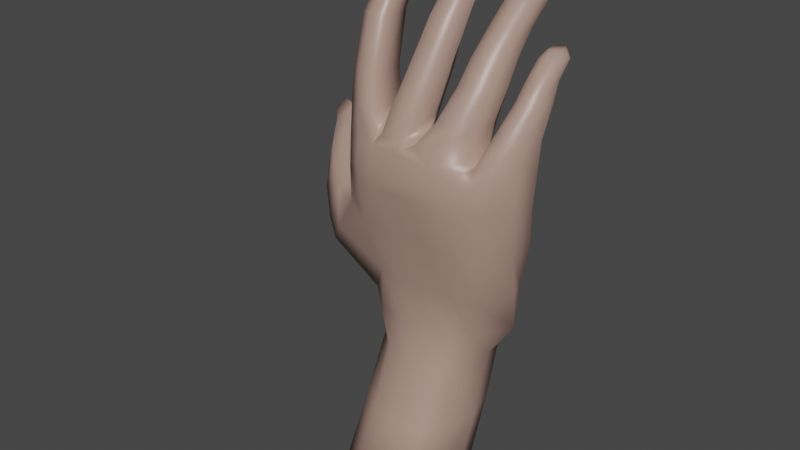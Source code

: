 # Source: Hand_Naked_AnyChar.blend  (saved by Blender 2.82.7; exported with 4.5.12 LTS)
import bpy
from mathutils import Matrix  # noqa: F401  (used for matrix-valued properties, if any)

bpy.ops.wm.read_factory_settings(use_empty=True)
scene = bpy.context.scene
scene.name = 'Scene'

# ---- collections
col_collection = bpy.data.collections.new('Collection'); scene.collection.children.link(col_collection)

# ---- materials (node trees are filled in below, after node groups)
mat_material = bpy.data.materials.new('Material')
mat_material.alpha_threshold = 0.0
mat_material.use_transparent_shadow = False
mat_material.line_color = (0.0, 0.0, 0.0, 1.0)

# ---- material node trees
mat_material.use_nodes = True; mat_material.node_tree.nodes.clear()
_N = mat_material.node_tree.nodes; _L = mat_material.node_tree.links
n0 = _N.new('ShaderNodeOutputMaterial'); n0.name = 'Material Output'; n0.location = (300, 300)
n1 = _N.new('ShaderNodeBsdfPrincipled'); n1.name = 'Principled BSDF'; n1.location = (10, 300)
n1.distribution = 'GGX'
n1.subsurface_method = 'BURLEY'
n1.inputs[0].default_value = (0.4246, 0.2743, 0.2252, 1.0)
n1.inputs[2].default_value = 0.4
n1.inputs[3].default_value = 1.45
n1.inputs[27].default_value = (0.0, 0.0, 0.0, 1.0)
n1.inputs[28].default_value = 1.0
_L.new(n1.outputs[0], n0.inputs[0])
n0.is_active_output = True

# ---- world
world_world = bpy.data.worlds.new('World'); scene.world = world_world
world_world.use_nodes = True; world_world.node_tree.nodes.clear()
_N = world_world.node_tree.nodes; _L = world_world.node_tree.links
n0 = _N.new('ShaderNodeOutputWorld'); n0.name = 'World Output'; n0.location = (300, 300)
n1 = _N.new('ShaderNodeBackground'); n1.name = 'Background'; n1.location = (10, 300)
n1.inputs[0].default_value = (0.05088, 0.05088, 0.05088, 1.0)
_L.new(n1.outputs[0], n0.inputs[0])
n0.is_active_output = True
world_world.color = (0.05088, 0.05088, 0.05088)
world_world.use_sun_shadow = False
world_world.sun_shadow_jitter_overblur = 0.0

# ---- meshes
me_cube = bpy.data.meshes.new('Cube')
me_cube.from_pydata([(1.044, -0.3769, 2.178), (0.6012, -0.2813, -0.873), (1.008, -1.121, 2.178), (0.5739, -1.218, -0.873), (-1.359, 0.1911, 0.8231), (-0.6213, -0.2904, -0.873), (-1.482, -0.8129, 0.9402), (-0.6213, -1.2, -0.873), (0.6012, -0.04378, -0.1064), (-0.6213, -0.7811, -0.1064), (0.5739, -0.98, -0.1064), (-0.6213, -0.0528, -0.1064), (-0.02373, 0.02123, -0.873), (-0.42, -1.317, 2.178), (-0.02373, -1.472, -0.873), (-0.5166, -0.3064, 2.324), (-0.02373, 0.267, -0.1064), (-0.02373, -1.151, -0.1064), (0.1438, -1.472, -0.873), (0.1038, -0.1894, 2.267), (0.1438, 0.2702, -0.1064), (0.1438, 0.02444, -0.873), (0.08842, -1.344, 2.178), (0.1438, -1.151, -0.1064), (-0.3225, 0.00923, -0.873), (-0.9959, -1.034, 2.178), (-0.3225, -1.117, -0.1064), (-0.3225, -1.437, -0.873), (-0.8442, -0.2398, 2.178), (-0.3225, 0.2702, -0.1064), (0.4191, -1.405, -0.873), (0.7128, -0.2304, 2.178), (0.4191, 0.1342, -0.1064), (0.4191, -0.08212, -0.873), (0.7211, -1.332, 2.178), (0.4191, -1.132, -0.1064), (-0.7697, -0.8317, -0.873), (1.327, -0.5941, 2.178), (-1.628, -0.5941, 0.9402), (0.7102, -0.6904, -0.873), (0.7102, -0.4528, -0.1064), (-0.7697, -0.5941, -0.1064), (-1.07, -0.5941, 2.178), (-0.9379, -0.6189, 0.3358), (0.718, -0.05188, 0.3358), (0.718, -0.8178, 0.3358), (-0.9379, 0.1914, 0.3358), (-0.2183, 0.2808, 0.3903), (-0.1962, -1.041, 0.3358), (0.1296, -1.053, 0.3358), (0.1296, 0.2081, 0.3358), (-0.567, 0.2567, 0.3358), (-0.567, -0.9369, 0.3358), (0.4813, -0.8973, 0.3358), (0.4813, 0.09607, 0.3358), (0.983, -0.3168, 0.3358), (-1.172, -0.3168, 0.3358), (-1.105, -0.4669, 1.686), (1.24, -0.4569, 1.657), (-0.8483, -0.07135, 1.936), (1.03, -0.2239, 1.747), (0.7011, -0.2907, 1.752), (-0.3277, -0.2996, 1.863), (0.2962, -0.3601, 1.769), (0.299, -1.195, 1.601), (-0.6415, -1.195, 1.601), (-1.051, -0.9656, 1.631), (-0.1384, -1.195, 1.601), (0.6984, -1.195, 1.601), (1.023, -1.102, 1.601), (-1.371, -0.8443, 1.66), (-1.701, -0.6769, 1.131), (-1.812, -0.4392, 1.131), (-1.561, 0.1939, 1.131), (-1.433, -0.3813, 1.832), (-1.185, -0.03636, 1.751), (-1.545, 0.008242, 1.841), (-1.798, 0.126, 1.387), (-2.001, -0.2453, 1.363), (-1.739, -0.2226, 2.01), (-1.738, -0.5411, 1.812), (-1.953, -0.4567, 1.404), (0.8593, -0.1475, 1.041), (0.855, -1.029, 0.9711), (-0.1087, -0.1739, 1.114), (-0.1673, -1.125, 0.9708), (0.2143, -1.136, 0.9714), (0.2129, -0.1132, 1.052), (-0.3466, 0.06587, 1.148), (-0.4636, -1.078, 0.9711), (0.5898, -1.106, 0.971), (0.5912, -0.06849, 1.044), (1.077, -0.3686, 0.9469), (-1.306, -0.9289, 1.222), (-0.9103, 0.2185, 1.256), (-0.03856, -1.316, 2.682), (-0.4737, -1.239, 2.654), (-0.8151, -0.4477, 2.579), (-0.3975, -0.5519, 2.72), (0.08531, -0.6394, 2.742), (0.3939, -1.274, 2.617), (-0.9519, -1.061, 2.579), (-1.017, -0.6107, 2.579), (0.4092, -0.5437, 2.617), (-0.5343, -0.09663, 1.704), (1.374, -0.6013, 2.681), (1.273, -0.9234, 2.681), (1.054, -0.4068, 2.681), (1.263, -0.5164, 2.681), (0.8363, -0.7555, 2.681), (1.389, -0.412, 3.349), (0.8388, -0.5668, 2.665), (1.054, -1.133, 2.681), (0.8678, -1.086, 2.681), (1.385, -0.5812, 2.986), (1.291, -0.7705, 2.986), (1.116, -0.3791, 2.986), (1.291, -0.4289, 2.986), (0.9334, -0.6295, 2.986), (0.9598, -0.4721, 2.986), (1.116, -0.9462, 2.986), (0.9598, -0.9072, 2.986), (1.343, -0.5865, 3.34), (1.176, -0.2254, 3.353), (1.308, -0.2833, 3.353), (1.007, -0.4349, 3.353), (1.057, -0.316, 3.353), (1.219, -0.7046, 3.39), (1.057, -0.6448, 3.353), (0.8045, -0.7621, 2.669), (0.8156, -1.199, 2.654), (1.215, -0.08807, 3.862), (1.365, -0.2758, 3.583), (1.299, -0.05893, 3.858), (1.37, -0.08875, 3.78), (1.274, -0.1511, 3.856), (1.322, -0.4396, 3.574), (1.332, -0.2349, 3.774), (1.165, -0.1004, 3.587), (1.192, 0.05255, 3.86), (1.194, 0.07177, 3.784), (1.242, 0.03068, 3.855), (1.289, -0.1548, 3.587), (1.298, 0.02599, 3.782), (1.125, -0.06913, 3.86), (1.061, -0.2974, 3.586), (1.08, -0.1074, 3.784), (1.139, 0.01158, 3.858), (1.109, -0.1856, 3.586), (1.097, -0.002019, 3.783), (1.194, -0.1931, 3.86), (1.226, -0.5219, 3.587), (1.194, -0.3071, 3.784), (1.092, -0.4944, 3.587), (1.136, -0.1788, 3.858), (1.096, -0.2828, 3.783), (0.7974, -0.7633, 2.705), (0.406, -1.258, 2.807), (0.1416, -1.229, 2.803), (0.1473, -1.005, 2.808), (0.1588, -0.655, 2.792), (0.406, -0.5307, 2.807), (0.7136, -0.5905, 2.707), (0.7341, -1.097, 2.713), (0.8096, -0.6664, 3.062), (0.579, -1.114, 3.095), (0.3401, -1.087, 3.091), (0.3136, -0.8508, 3.095), (0.3556, -0.5689, 3.081), (0.579, -0.4566, 3.095), (0.7431, -0.4955, 3.063), (0.7705, -0.9444, 3.065), (0.8499, -0.4805, 3.431), (0.478, -0.2325, 3.743), (0.6363, -0.8584, 3.459), (0.4344, -0.8364, 3.456), (0.412, -0.6364, 3.459), (0.4475, -0.396, 3.447), (0.6363, -0.3012, 3.459), (0.775, -0.334, 3.432), (0.7982, -0.7155, 3.434), (0.8534, -0.05992, 4.025), (0.6703, -0.3841, 4.049), (0.4971, -0.3652, 4.046), (0.4779, -0.1936, 4.049), (0.5084, -0.05369, 4.039), (0.6703, 0.0277, 4.049), (0.7893, -0.0005125, 4.026), (0.8092, -0.2615, 4.027), (0.7305, 0.3394, 4.504), (0.6533, -0.6601, 3.754), (0.8037, -0.5274, 3.73), (0.8516, -0.3091, 3.728), (0.6533, -0.1444, 3.754), (0.7821, -0.1749, 3.729), (0.4658, -0.6397, 3.751), (0.4449, -0.4539, 3.754), (0.8068, 0.3614, 4.504), (0.8773, 0.1674, 4.257), (0.8796, 0.2854, 4.383), (0.6942, -0.1565, 4.281), (0.7203, 0.1635, 4.504), (0.7156, -0.01353, 4.405), (0.6245, 0.1736, 4.504), (0.521, -0.1378, 4.278), (0.5578, 0.003549, 4.404), (0.6113, 0.2905, 4.504), (0.5017, 0.03348, 4.28), (0.5397, 0.164, 4.405), (0.6274, 0.3987, 4.504), (0.5322, 0.2381, 4.271), (0.5673, 0.3495, 4.398), (0.722, 0.4461, 4.504), (0.6942, 0.3198, 4.281), (0.716, 0.4244, 4.405), (0.7716, 0.4354, 4.504), (0.8132, 0.2916, 4.258), (0.8212, 0.3996, 4.388), (0.833, -0.03415, 4.259), (0.7751, 0.2118, 4.504), (0.8378, 0.09419, 4.388), (0.8334, -0.377, 2.475), (0.943, -1.214, 2.513), (0.5, -1.34, 2.405), (0.7816, -1.284, 2.482), (0.004477, -1.287, 2.744), (-0.04465, -1.266, 2.808), (-0.313, -1.252, 2.808), (-0.5151, -0.9238, 2.808), (-0.3224, -0.5736, 2.808), (-0.02016, -0.6547, 2.808), (0.019, -1.195, 3.072), (-0.262, -1.18, 3.072), (-0.4186, -0.8142, 3.072), (-0.2482, -0.5045, 3.072), (0.019, -0.5763, 3.072), (0.1652, -0.8913, 3.073), (-0.1708, -0.3599, 3.497), (-0.3276, -0.6394, 3.497), (0.07037, -0.4246, 3.497), (-0.1863, -0.9695, 3.497), (0.07037, -0.9828, 3.497), (0.2023, -0.7089, 3.499), (-0.1387, -0.258, 3.855), (-0.2863, -0.4466, 3.855), (0.09299, -0.3203, 3.855), (-0.1506, -0.7637, 3.855), (0.09299, -0.7765, 3.855), (0.2197, -0.5134, 3.856), (-0.1151, -0.1063, 4.102), (-0.2573, -0.3193, 4.102), (0.108, -0.1662, 4.102), (-0.1266, -0.6247, 4.102), (0.108, -0.637, 4.102), (0.2301, -0.3836, 4.103), (-0.9695, -1.005, 3.012), (-0.559, -1.117, 3.007), (-0.5702, -0.5735, 3.007), (-0.8449, -0.439, 3.012), (-0.06849, 0.5333, 4.938), (-0.09438, 0.2869, 4.599), (-0.09351, 0.5341, 4.853), (-0.2132, 0.07062, 4.598), (-0.14, 0.4029, 4.938), (-0.2031, 0.3346, 4.853), (0.0129, 0.5115, 4.938), (0.09059, 0.2372, 4.599), (0.07234, 0.4896, 4.853), (-0.1037, -0.1848, 4.599), (-0.06882, 0.237, 4.938), (-0.1013, 0.09708, 4.853), (0.09041, -0.195, 4.599), (0.00902, 0.2329, 4.938), (0.07158, 0.08802, 4.853), (0.1927, 0.01702, 4.599), (0.07687, 0.3743, 4.939), (0.1669, 0.2857, 4.854), (-1.037, -0.6027, 3.012), (-0.5163, -0.8984, 2.999), (-0.6243, -0.5565, 3.416), (-0.5771, -0.8257, 3.409), (-0.6145, -1.042, 3.416), (-0.8653, -0.4385, 3.419), (-0.8258, -0.09561, 4.668), (-0.9746, -0.9444, 3.419), (-1.034, -0.5822, 3.419), (-1.043, -0.4043, 4.026), (-1.031, -0.1201, 4.477), (-0.9894, -0.741, 4.026), (-0.983, -0.4055, 4.477), (-0.6604, -0.8305, 4.022), (-0.6916, -0.4847, 4.474), (-0.6262, -0.6118, 4.016), (-0.6614, -0.33, 4.468), (-0.6693, -0.3808, 4.022), (-0.6996, -0.09995, 4.474), (-0.8896, -0.2731, 4.026), (-0.8952, -0.004248, 4.477), (-0.9161, -0.03793, 4.669), (-1.013, -0.0307, 4.585), (-0.8939, -0.1659, 4.669), (-0.9709, -0.2764, 4.586), (-0.7184, -0.3449, 4.583), (-0.7607, -0.2019, 4.667), (-0.6927, -0.2126, 4.578), (-0.7481, -0.1339, 4.665), (-0.7255, -0.01616, 4.583), (-0.765, -0.03437, 4.667), (-0.8588, 0.01165, 4.668), (-0.8975, 0.068, 4.585), (-0.656, -1.278, 2.178), (-0.7187, -1.186, 2.616), (-0.7897, -1.103, 3.01), (1.266, -0.8581, 2.178), (1.094, -0.5057, 0.9566), (1.215, -0.7646, 1.616), (-2.269, 0.1142, 2.116), (-2.418, 0.2927, 2.207), (-2.445, 0.3144, 2.007), (-2.317, 0.1375, 1.838), (-2.255, 0.2756, 1.707), (-2.411, 0.3909, 1.938), (-2.307, 0.5256, 1.995), (-2.094, 0.4999, 1.784), (-2.337, 0.3888, 2.298), (-2.132, 0.2799, 2.276), (-2.261, 0.5221, 2.227), (-2.014, 0.4965, 2.153), (-1.779, 0.2065, 1.997), (-1.946, 0.2671, 1.586), (-2.128, -0.03076, 1.535), (-2.135, -0.2055, 1.621), (-2.003, -0.2593, 1.964), (-1.936, -0.01722, 2.143), (-0.8217, -1.16, 1.899), (0.1063, -0.004452, 4.35), (-0.09685, 0.05009, 4.35), (-0.2268, -0.1348, 4.35), (-0.1072, -0.414, 4.35), (0.2179, -0.1935, 4.351), (0.1062, -0.4252, 4.35), (-0.825, -1.031, 3.418), (-0.8377, -0.1811, 4.668), (-0.864, -0.4542, 4.476), (-0.8537, -0.3082, 4.616), (-0.8609, -0.8125, 4.024), (-1.138, 0.1913, 0.567), (-0.7305, 0.3158, 0.7743), (-0.4426, -1.317, 2.405), (-0.6887, -1.263, 2.405), (0.04239, -1.367, 2.405), (-0.0214, -1.168, -1.871), (0.1419, -1.856, -1.564), (0.5771, -1.619, -1.67), (0.4205, -1.793, -1.592), (-0.6324, -0.7618, -2.052), (-0.6324, -1.608, -1.675), (-0.7826, -1.262, -1.829), (-0.02765, -1.856, -1.564), (-0.33, -1.824, -1.578), (-0.33, -0.4857, -2.176), (0.6048, -0.7534, -2.056), (0.4205, -0.5686, -2.139), (-0.02765, -0.4741, -2.181), (0.1419, -0.4711, -2.182), (0.7151, -1.131, -1.887)], [], [(42, 57, 66, 25), (92, 58, 315, 314), (91, 61, 60, 82), (33, 32, 8, 1), (39, 40, 10, 3), (36, 41, 11, 5), (27, 26, 9, 7), (18, 23, 17, 14), (24, 29, 16, 12), (88, 104, 62, 84), (360, 363, 351), (86, 64, 67, 85), (22, 34, 223, 350), (2, 313, 106), (90, 68, 64, 86), (30, 35, 23, 18), (12, 16, 20, 21), (84, 62, 63, 87), (46, 346, 347, 51), (5, 11, 29, 24), (14, 17, 26, 27), (85, 67, 65, 89), (349, 311, 101), (3, 10, 35, 30), (83, 69, 68, 90), (100, 223, 224, 130), (21, 20, 32, 33), (87, 63, 61, 91), (107, 0, 221), (28, 42, 102, 97), (359, 356, 351), (352, 358, 351), (13, 22, 350, 348), (42, 25, 101, 102), (356, 357, 351), (7, 9, 41, 36), (1, 8, 40, 39), (82, 60, 58, 92), (357, 355, 351), (43, 6, 38, 56), (28, 59, 57, 42), (9, 43, 56, 41), (8, 44, 55, 40), (20, 50, 54, 32), (10, 45, 53, 35), (17, 48, 52, 26), (11, 46, 51, 29), (16, 47, 50, 20), (35, 53, 49, 23), (23, 49, 48, 17), (29, 51, 47, 16), (32, 54, 44, 8), (40, 55, 45, 10), (41, 56, 46, 11), (26, 52, 43, 9), (61, 63, 19, 31), (60, 61, 31, 0), (62, 59, 28, 15), (93, 70, 71), (63, 62, 15, 19), (58, 60, 0, 37), (65, 67, 13, 310), (67, 64, 22, 13), (64, 68, 34, 22), (66, 65, 334), (68, 69, 2, 34), (69, 315, 313, 2), (330, 331, 319, 320), (324, 326, 322, 321), (57, 59, 75, 74), (38, 6, 71, 72), (66, 57, 74, 70), (4, 38, 72, 73), (328, 329, 323, 327), (332, 333, 325, 316), (333, 328, 327, 325), (329, 330, 320, 323), (317, 324, 321, 318), (71, 70, 80, 81), (44, 82, 92, 55), (50, 87, 91, 54), (45, 83, 90, 53), (48, 85, 89, 52), (47, 84, 87, 50), (53, 90, 86, 49), (49, 86, 85, 48), (51, 88, 47), (54, 91, 82, 44), (55, 314, 83, 45), (93, 89, 65, 66), (88, 94, 59, 104), (130, 129, 156, 163), (101, 311, 312, 255), (97, 102, 277, 258), (103, 99, 160, 161), (19, 15, 98, 99), (31, 19, 99, 103), (15, 28, 97, 98), (129, 111, 162, 156), (111, 109, 118, 119), (108, 107, 116, 117), (107, 111, 116), (109, 113, 121, 118), (96, 95, 226, 227), (31, 103, 221), (37, 0, 108, 105), (118, 121, 128, 125), (115, 114, 110, 122), (121, 120, 127, 128), (120, 115, 122, 127), (105, 108, 117, 114), (112, 106, 115, 120), (113, 112, 120, 121), (106, 105, 114, 115), (124, 123, 138, 142), (127, 122, 136, 151), (128, 127, 151, 153), (116, 119, 126, 123), (117, 116, 123, 124), (119, 118, 125, 126), (114, 117, 124, 110), (111, 129, 109), (129, 130, 113, 109), (123, 126, 148, 138), (110, 124, 142, 132), (133, 131, 150, 135), (126, 125, 145, 148), (141, 139, 131, 133), (150, 131, 144, 154), (125, 128, 153, 145), (131, 139, 147, 144), (133, 135, 137, 134), (134, 137, 136, 132), (139, 141, 143, 140), (140, 143, 142, 138), (138, 148, 149, 140), (140, 149, 147, 139), (135, 150, 152, 137), (137, 152, 151, 136), (141, 133, 134, 143), (143, 134, 132, 142), (145, 153, 155, 146), (146, 155, 154, 144), (148, 145, 146, 149), (149, 146, 144, 147), (150, 154, 155, 152), (152, 155, 153, 151), (122, 110, 132, 136), (156, 162, 170, 164), (158, 157, 165, 166), (161, 160, 168, 169), (160, 159, 167, 168), (111, 103, 161, 162), (100, 158, 225), (100, 130, 163, 157), (228, 98, 257, 278), (168, 167, 176, 177), (165, 171, 180, 174), (171, 164, 172, 180), (167, 166, 175, 176), (162, 161, 169, 170), (159, 158, 166, 167), (163, 156, 164, 171), (157, 163, 171, 165), (190, 191, 188, 182), (191, 192, 181, 188), (196, 195, 183, 184), (194, 193, 186, 187), (169, 168, 177, 178), (166, 165, 174, 175), (164, 170, 179, 172), (170, 169, 178, 179), (172, 179, 194, 192), (189, 201, 219, 197), (189, 206, 203, 201), (187, 186, 213, 216), (173, 196, 184, 185), (193, 173, 185, 186), (195, 190, 182, 183), (192, 194, 187, 181), (184, 183, 204, 207), (186, 185, 210, 213), (182, 188, 218, 200), (188, 181, 198, 218), (185, 184, 207, 210), (181, 187, 216, 198), (183, 182, 200, 204), (212, 209, 206, 189), (201, 203, 205, 202), (202, 205, 204, 200), (207, 204, 205, 208), (208, 205, 203, 206), (209, 212, 214, 211), (211, 214, 213, 210), (210, 207, 208, 211), (211, 208, 206, 209), (216, 213, 214, 217), (217, 214, 212, 215), (200, 218, 220, 202), (202, 220, 219, 201), (198, 216, 217, 199), (199, 217, 215, 197), (218, 198, 199, 220), (220, 199, 197, 219), (212, 189, 197, 215), (175, 174, 190, 195), (178, 177, 173, 193), (177, 176, 196, 173), (179, 178, 193, 194), (176, 175, 195, 196), (180, 172, 192, 191), (174, 180, 191, 190), (221, 111, 107), (222, 112, 113), (224, 223, 34), (222, 224, 34), (159, 225, 158), (99, 159, 160), (228, 227, 232, 233), (226, 159, 236, 231), (159, 226, 225), (230, 159, 99), (99, 98, 229, 230), (96, 228, 278, 256), (95, 225, 226), (232, 231, 241, 240), (234, 233, 238, 237), (229, 228, 233, 234), (159, 230, 235, 236), (230, 229, 234, 235), (227, 226, 231, 232), (237, 238, 244, 243), (238, 240, 246, 244), (233, 232, 240, 238), (231, 236, 242, 241), (236, 235, 239, 242), (235, 234, 237, 239), (247, 248, 254, 253), (245, 243, 249, 251), (242, 239, 245, 248), (240, 241, 247, 246), (239, 237, 243, 245), (241, 242, 248, 247), (338, 340, 271, 268), (337, 338, 268, 262), (244, 246, 252, 250), (243, 244, 250, 249), (248, 245, 251, 254), (246, 247, 253, 252), (339, 335, 266, 274), (335, 336, 260, 266), (340, 339, 274, 271), (336, 337, 262, 260), (287, 289, 301, 299), (275, 263, 269, 272), (260, 262, 264, 261), (261, 264, 263, 259), (259, 265, 267, 261), (261, 267, 266, 260), (262, 268, 270, 264), (264, 270, 269, 263), (272, 269, 270, 273), (273, 270, 268, 271), (275, 272, 273, 276), (276, 273, 271, 274), (265, 275, 276, 267), (267, 276, 274, 266), (265, 259, 263, 275), (98, 228, 229), (228, 96, 227), (281, 280, 292, 290), (277, 255, 284, 285), (309, 306, 295, 297), (98, 97, 258, 257), (102, 101, 255, 277), (282, 285, 286, 296), (284, 341, 345, 288), (280, 279, 294, 292), (279, 282, 296, 294), (293, 295, 306, 304), (302, 344, 343, 291), (286, 288, 289, 287), (342, 283, 300), (304, 302, 291, 293), (291, 343, 345, 290), (283, 303, 305), (293, 291, 290, 292), (292, 294, 295, 293), (307, 283, 305), (296, 286, 287, 297), (307, 308, 298, 283), (297, 295, 294, 296), (285, 284, 288, 286), (257, 258, 282, 279), (278, 257, 279, 280), (255, 312, 341, 284), (258, 277, 285, 282), (256, 278, 280, 281), (300, 298, 299, 301), (303, 342, 344, 302), (305, 303, 302, 304), (307, 305, 304, 306), (298, 308, 309, 299), (308, 307, 306, 309), (297, 287, 299, 309), (311, 349, 348, 96), (312, 311, 96, 256), (313, 315, 58, 37), (314, 315, 69, 83), (317, 318, 319, 316), (321, 322, 323, 320), (318, 321, 320, 319), (322, 326, 327, 323), (326, 324, 325, 327), (324, 317, 316, 325), (331, 332, 316, 319), (73, 72, 78, 77), (74, 75, 76, 79), (70, 74, 79, 80), (75, 73, 77, 76), (72, 71, 81, 78), (81, 80, 332, 331), (77, 78, 330, 329), (79, 76, 328, 333), (80, 79, 333, 332), (76, 77, 329, 328), (78, 81, 331, 330), (310, 25, 334), (334, 25, 66), (334, 65, 310), (106, 313, 37, 105), (314, 55, 92), (249, 250, 337, 336), (253, 254, 339, 340), (251, 249, 336, 335), (254, 251, 335, 339), (250, 252, 338, 337), (252, 253, 340, 338), (343, 344, 301, 289), (345, 343, 289, 288), (341, 312, 256, 281), (344, 342, 300, 301), (345, 341, 281, 290), (221, 103, 111), (116, 111, 119), (51, 347, 94, 88), (347, 346, 4, 94), (47, 88, 84), (62, 104, 59), (348, 349, 310, 13), (350, 223, 100, 95), (348, 350, 95, 96), (365, 353, 351), (363, 364, 351), (361, 365, 351), (355, 360, 351), (364, 362, 351), (354, 352, 351), (362, 361, 351), (358, 359, 351), (353, 354, 351), (43, 52, 89), (112, 222, 2, 106), (46, 56, 346), (93, 6, 43, 89), (346, 56, 38, 4), (108, 0, 107), (0, 31, 221), (71, 6, 93), (93, 66, 70), (75, 59, 94), (222, 34, 2), (73, 75, 94, 4), (225, 95, 100), (100, 157, 158), (113, 130, 222), (130, 224, 222), (303, 283, 342), (283, 298, 300), (25, 310, 349, 101), (1, 39, 365, 361), (39, 3, 353, 365), (30, 18, 352, 354), (27, 7, 356, 359), (12, 21, 364, 363), (21, 33, 362, 364), (33, 1, 361, 362), (24, 12, 363, 360), (14, 27, 359, 358), (7, 36, 357, 356), (36, 5, 355, 357), (3, 30, 354, 353), (5, 24, 360, 355), (18, 14, 358, 352)])
me_cube.polygons.foreach_set('use_smooth', [True] * 394)
_uv = me_cube.uv_layers.new(name='UVMap')
_uv.uv.foreach_set('vector', [0.8125, 0.625, 0.8457, 0.625, 0.8447, 0.75, 0.8125, 0.75, 0.5689, 0.625, 0.5971, 0.5594, 0.5955, 0.6374, 0.5692, 0.6729, 0.5727, 0.4676, 0.6009, 0.4676, 0.6007, 0.5, 0.5726, 0.5, 0.3849, 0.4676, 0.4862, 0.4676, 0.4862, 0.5, 0.3849, 0.5, 0.3849, 0.5929, 0.4862, 0.5929, 0.4862, 0.75, 0.3849, 0.75, 0.3849, 0.125, 0.4862, 0.125, 0.4862, 0.25, 0.3849, 0.25, 0.3849, 0.9375, 0.4862, 0.9375, 0.4862, 1.0, 0.3849, 1.0, 0.3849, 0.8125, 0.4862, 0.8125, 0.4862, 0.875, 0.3849, 0.875, 0.3849, 0.3125, 0.4862, 0.3125, 0.4862, 0.375, 0.3849, 0.375, 0.5825, 0.3252, 0.5955, 0.3125, 0.6009, 0.375, 0.5727, 0.375, 0.3827, 0.3125, 0.3827, 0.375, 0.3827, 0.4776, 0.5704, 0.8125, 0.5962, 0.8125, 0.5942, 0.875, 0.5694, 0.875, 0.625, 0.8125, 0.625, 0.7689, 0.625, 0.778, 0.625, 0.8125, 0.625, 0.75, 0.625, 0.6876, 0.625, 0.75, 0.5696, 0.7824, 0.5947, 0.7824, 0.5962, 0.8125, 0.5704, 0.8125, 0.3849, 0.7824, 0.4862, 0.7824, 0.4862, 0.8125, 0.3849, 0.8125, 0.3849, 0.375, 0.4862, 0.375, 0.4862, 0.4375, 0.3849, 0.4375, 0.5727, 0.375, 0.6009, 0.375, 0.6016, 0.4375, 0.5731, 0.4375, 0.5446, 0.25, 0.5827, 0.25, 0.5772, 0.2957, 0.5446, 0.3125, 0.3849, 0.25, 0.4862, 0.25, 0.4862, 0.3125, 0.3849, 0.3125, 0.3849, 0.875, 0.4862, 0.875, 0.4862, 0.9375, 0.3849, 0.9375, 0.5694, 0.875, 0.5942, 0.875, 0.5953, 0.9375, 0.5699, 0.9375, 0.625, 0.9033, 0.625, 0.9057, 0.625, 0.9375, 0.3849, 0.75, 0.4862, 0.75, 0.4862, 0.7824, 0.3849, 0.7824, 0.5699, 0.75, 0.5941, 0.7008, 0.5947, 0.7824, 0.5696, 0.7824, 0.625, 0.7824, 0.625, 0.778, 0.625, 0.7775, 0.625, 0.7824, 0.3849, 0.4375, 0.4862, 0.4375, 0.4862, 0.4676, 0.3849, 0.4676, 0.5731, 0.4375, 0.6016, 0.4375, 0.6009, 0.4676, 0.5727, 0.4676, 0.625, 0.4676, 0.625, 0.552, 0.625, 0.4676, 0.8125, 0.5, 0.8125, 0.625, 0.8125, 0.625, 0.8125, 0.5, 0.3827, 0.9375, 0.3827, 0.0, 0.3827, 0.4776, 0.3827, 0.8125, 0.3827, 0.875, 0.3827, 0.4776, 0.625, 0.875, 0.625, 0.8125, 0.625, 0.8125, 0.625, 0.8739, 0.8125, 0.625, 0.8125, 0.75, 0.8125, 0.75, 0.8125, 0.625, 0.3827, 0.0, 0.3827, 0.125, 0.3827, 0.4776, 0.3849, 0.0, 0.4862, 0.0, 0.4862, 0.125, 0.3849, 0.125, 0.3849, 0.5, 0.4862, 0.5, 0.4862, 0.5929, 0.3849, 0.5929, 0.5726, 0.5, 0.6007, 0.5, 0.5971, 0.5594, 0.5689, 0.625, 0.3827, 0.125, 0.3827, 0.25, 0.3827, 0.4776, 0.5446, 0.0, 0.625, 0.0, 0.625, 0.125, 0.5446, 0.125, 0.8125, 0.5, 0.833, 0.5, 0.8457, 0.625, 0.8125, 0.625, 0.4862, 0.0, 0.5446, 0.0, 0.5446, 0.125, 0.4862, 0.125, 0.4862, 0.5, 0.5446, 0.5, 0.5446, 0.625, 0.4862, 0.5929, 0.4862, 0.4375, 0.5446, 0.4375, 0.5446, 0.4676, 0.4862, 0.4676, 0.4862, 0.75, 0.5446, 0.75, 0.5446, 0.7824, 0.4862, 0.7824, 0.4862, 0.875, 0.5446, 0.875, 0.5446, 0.9375, 0.4862, 0.9375, 0.4862, 0.25, 0.5446, 0.25, 0.5446, 0.3125, 0.4862, 0.3125, 0.4862, 0.375, 0.5446, 0.3904, 0.5446, 0.4375, 0.4862, 0.4375, 0.4862, 0.7824, 0.5446, 0.7824, 0.5446, 0.8125, 0.4862, 0.8125, 0.4862, 0.8125, 0.5446, 0.8125, 0.5446, 0.875, 0.4862, 0.875, 0.4862, 0.3125, 0.5446, 0.3125, 0.5446, 0.3904, 0.4862, 0.375, 0.4862, 0.4676, 0.5446, 0.4676, 0.5446, 0.5, 0.4862, 0.5, 0.4862, 0.5929, 0.5446, 0.625, 0.5446, 0.75, 0.4862, 0.75, 0.4862, 0.125, 0.5446, 0.125, 0.5446, 0.25, 0.4862, 0.25, 0.4862, 0.9375, 0.5446, 0.9375, 0.5446, 1.0, 0.4862, 1.0, 0.6009, 0.4676, 0.6016, 0.4375, 0.625, 0.4375, 0.625, 0.4967, 0.6007, 0.5, 0.6009, 0.4676, 0.625, 0.4967, 0.625, 0.552, 0.6009, 0.375, 0.6074, 0.3125, 0.625, 0.3125, 0.625, 0.375, 0.625, 0.9876, 0.625, 0.9697, 0.625, 1.0, 0.6016, 0.4375, 0.6009, 0.375, 0.625, 0.375, 0.625, 0.4375, 0.5971, 0.5594, 0.6007, 0.5, 0.625, 0.552, 0.625, 0.625, 0.5953, 0.9375, 0.5942, 0.875, 0.625, 0.875, 0.625, 0.9006, 0.5942, 0.875, 0.5962, 0.8125, 0.625, 0.8125, 0.625, 0.875, 0.5962, 0.8125, 0.5947, 0.7824, 0.625, 0.7689, 0.625, 0.8125, 0.625, 0.9697, 0.5953, 0.9375, 0.6104, 0.9375, 0.5947, 0.7824, 0.5941, 0.7008, 0.625, 0.75, 0.625, 0.7689, 0.5941, 0.7008, 0.5955, 0.6374, 0.625, 0.6876, 0.625, 0.75, 0.625, 0.125, 0.625, 0.0, 0.625, 0.0, 0.625, 0.125, 0.8508, 0.625, 0.8455, 0.543, 0.8672, 0.5425, 0.87, 0.625, 0.8457, 0.625, 0.833, 0.5, 0.833, 0.5, 0.8457, 0.625, 0.625, 0.125, 0.625, 0.0, 0.625, 0.0, 0.625, 0.125, 0.8447, 0.75, 0.8457, 0.625, 0.8457, 0.625, 0.8447, 0.75, 0.625, 0.25, 0.625, 0.125, 0.625, 0.125, 0.625, 0.25, 0.625, 0.292, 0.625, 0.25, 0.625, 0.25, 0.625, 0.292, 0.8447, 0.75, 0.8457, 0.625, 0.8457, 0.625, 0.8447, 0.75, 0.8457, 0.625, 0.833, 0.5, 0.833, 0.5, 0.8457, 0.625, 0.625, 0.25, 0.625, 0.125, 0.625, 0.125, 0.625, 0.25, 0.8517, 0.6979, 0.8508, 0.625, 0.87, 0.625, 0.8682, 0.689, 0.625, 1.0, 0.625, 0.9697, 0.625, 0.9697, 0.625, 1.0, 0.5446, 0.5, 0.5726, 0.5, 0.5689, 0.625, 0.5446, 0.625, 0.5446, 0.4375, 0.5731, 0.4375, 0.5727, 0.4676, 0.5446, 0.4676, 0.5446, 0.75, 0.5699, 0.75, 0.5696, 0.7824, 0.5446, 0.7824, 0.5446, 0.875, 0.5694, 0.875, 0.5699, 0.9375, 0.5446, 0.9375, 0.5446, 0.3904, 0.5727, 0.375, 0.5731, 0.4375, 0.5446, 0.4375, 0.5446, 0.7824, 0.5696, 0.7824, 0.5704, 0.8125, 0.5446, 0.8125, 0.5446, 0.8125, 0.5704, 0.8125, 0.5694, 0.875, 0.5446, 0.875, 0.5446, 0.3125, 0.5825, 0.3252, 0.5446, 0.3904, 0.5446, 0.4676, 0.5727, 0.4676, 0.5726, 0.5, 0.5446, 0.5, 0.5446, 0.625, 0.5692, 0.6729, 0.5699, 0.75, 0.5446, 0.75, 0.625, 0.9876, 0.5699, 0.9375, 0.5953, 0.9375, 0.625, 0.9697, 0.5825, 0.3252, 0.6131, 0.2772, 0.625, 0.292, 0.5955, 0.3125, 0.6574, 0.75, 0.6574, 0.625, 0.6574, 0.625, 0.6574, 0.75, 0.625, 0.9375, 0.625, 0.9057, 0.625, 0.9159, 0.625, 0.9375, 0.8125, 0.5, 0.8125, 0.625, 0.8125, 0.625, 0.8125, 0.5, 0.625, 0.4676, 0.625, 0.4375, 0.625, 0.4375, 0.625, 0.4676, 0.625, 0.4375, 0.625, 0.375, 0.625, 0.3875, 0.625, 0.4375, 0.625, 0.4967, 0.625, 0.4375, 0.625, 0.4375, 0.625, 0.4676, 0.625, 0.375, 0.625, 0.3125, 0.625, 0.3125, 0.625, 0.3875, 0.6574, 0.625, 0.6574, 0.5, 0.6574, 0.5, 0.6574, 0.625, 0.6574, 0.5, 0.6574, 0.625, 0.6574, 0.625, 0.6574, 0.5, 0.625, 0.5, 0.625, 0.4676, 0.625, 0.4676, 0.625, 0.5, 0.625, 0.4676, 0.625, 0.4676, 0.625, 0.4676, 0.6574, 0.625, 0.6574, 0.75, 0.6574, 0.75, 0.6574, 0.625, 0.625, 0.8724, 0.625, 0.8125, 0.625, 0.8125, 0.625, 0.8557, 0.625, 0.4967, 0.625, 0.4676, 0.625, 0.4676, 0.625, 0.625, 0.625, 0.552, 0.625, 0.5, 0.625, 0.625, 0.6574, 0.625, 0.6574, 0.75, 0.6574, 0.75, 0.6574, 0.625, 0.625, 0.75, 0.625, 0.6625, 0.625, 0.6625, 0.625, 0.75, 0.625, 0.7824, 0.625, 0.7824, 0.625, 0.7824, 0.625, 0.7824, 0.625, 0.7824, 0.625, 0.75, 0.625, 0.75, 0.625, 0.7824, 0.625, 0.625, 0.625, 0.5, 0.625, 0.5, 0.625, 0.6625, 0.625, 0.7824, 0.625, 0.75, 0.625, 0.75, 0.625, 0.7824, 0.625, 0.7824, 0.625, 0.7824, 0.625, 0.7824, 0.625, 0.7824, 0.625, 0.75, 0.625, 0.625, 0.625, 0.6625, 0.625, 0.75, 0.625, 0.5, 0.625, 0.4676, 0.625, 0.4676, 0.625, 0.5, 0.625, 0.7824, 0.625, 0.75, 0.625, 0.75, 0.625, 0.7824, 0.625, 0.7824, 0.625, 0.7824, 0.625, 0.7824, 0.625, 0.7824, 0.625, 0.4676, 0.625, 0.4676, 0.625, 0.4676, 0.625, 0.4676, 0.625, 0.5, 0.625, 0.4676, 0.625, 0.4676, 0.625, 0.5, 0.6574, 0.5, 0.6574, 0.625, 0.6574, 0.625, 0.6574, 0.5, 0.625, 0.6625, 0.625, 0.5, 0.625, 0.5, 0.625, 0.6625, 0.6574, 0.5, 0.6574, 0.625, 0.6574, 0.625, 0.6574, 0.625, 0.6574, 0.75, 0.6574, 0.75, 0.6574, 0.625, 0.625, 0.4676, 0.625, 0.4676, 0.625, 0.4676, 0.625, 0.4676, 0.625, 0.6625, 0.625, 0.5, 0.625, 0.5, 0.625, 0.6625, 0.6395, 0.6457, 0.6574, 0.625, 0.6574, 0.6995, 0.6401, 0.7017, 0.6574, 0.5, 0.6574, 0.625, 0.6574, 0.625, 0.6574, 0.5, 0.6452, 0.557, 0.6574, 0.5436, 0.6574, 0.625, 0.6395, 0.6457, 0.6574, 0.6995, 0.6574, 0.625, 0.6574, 0.625, 0.6574, 0.699, 0.6574, 0.625, 0.6574, 0.75, 0.6574, 0.75, 0.6574, 0.625, 0.6574, 0.625, 0.6574, 0.5436, 0.6574, 0.559, 0.6574, 0.625, 0.6395, 0.6457, 0.6401, 0.7017, 0.625, 0.75, 0.625, 0.6695, 0.625, 0.6695, 0.625, 0.75, 0.625, 0.75, 0.625, 0.6625, 0.6574, 0.5436, 0.6452, 0.557, 0.626, 0.5, 0.6532, 0.5, 0.625, 0.4718, 0.625, 0.499, 0.625, 0.5, 0.625, 0.4676, 0.625, 0.4676, 0.625, 0.4676, 0.625, 0.4676, 0.625, 0.4676, 0.6574, 0.5, 0.6574, 0.5, 0.6574, 0.559, 0.6574, 0.5436, 0.6401, 0.7017, 0.6574, 0.6995, 0.6559, 0.75, 0.6277, 0.75, 0.625, 0.7527, 0.625, 0.7809, 0.625, 0.7824, 0.625, 0.75, 0.6452, 0.557, 0.6395, 0.6457, 0.625, 0.6695, 0.625, 0.5173, 0.625, 0.5173, 0.625, 0.6695, 0.625, 0.6625, 0.625, 0.5, 0.6574, 0.625, 0.6574, 0.75, 0.6574, 0.7487, 0.6574, 0.6314, 0.6574, 0.6314, 0.6574, 0.7487, 0.6574, 0.699, 0.6574, 0.625, 0.6574, 0.5, 0.6574, 0.625, 0.6574, 0.6314, 0.6574, 0.5241, 0.6574, 0.5241, 0.6574, 0.6314, 0.6574, 0.625, 0.6574, 0.559, 0.6574, 0.6995, 0.6574, 0.699, 0.6574, 0.75, 0.6574, 0.75, 0.625, 0.7824, 0.625, 0.7824, 0.625, 0.7824, 0.625, 0.7824, 0.625, 0.75, 0.625, 0.6625, 0.625, 0.6625, 0.625, 0.75, 0.6574, 0.625, 0.6574, 0.5, 0.6574, 0.5, 0.6574, 0.625, 0.625, 0.8125, 0.625, 0.7824, 0.625, 0.7824, 0.625, 0.8125, 0.625, 0.4676, 0.625, 0.4375, 0.625, 0.4375, 0.625, 0.4676, 0.6875, 0.5, 0.6875, 0.625, 0.6875, 0.625, 0.6875, 0.5, 0.625, 0.4676, 0.625, 0.4676, 0.625, 0.4676, 0.625, 0.4676, 0.625, 0.7824, 0.625, 0.8125, 0.625, 0.8125, 0.625, 0.7824, 0.625, 0.7824, 0.625, 0.7824, 0.625, 0.7824, 0.7427, 0.6326, 0.7375, 0.5, 0.7558, 0.5326, 0.7427, 0.6326, 0.6875, 0.5, 0.6875, 0.625, 0.6875, 0.625, 0.6875, 0.5, 0.625, 0.7824, 0.625, 0.7824, 0.625, 0.7824, 0.625, 0.7824, 0.6574, 0.75, 0.6574, 0.625, 0.6574, 0.625, 0.6574, 0.75, 0.6875, 0.625, 0.6875, 0.75, 0.6875, 0.75, 0.6875, 0.625, 0.625, 0.4676, 0.625, 0.4676, 0.625, 0.4676, 0.625, 0.4676, 0.6875, 0.625, 0.6875, 0.75, 0.6875, 0.75, 0.6875, 0.625, 0.6574, 0.75, 0.6574, 0.625, 0.6574, 0.625, 0.6574, 0.75, 0.625, 0.7824, 0.625, 0.7824, 0.625, 0.7824, 0.625, 0.7824, 0.625, 0.7824, 0.625, 0.7824, 0.625, 0.7824, 0.625, 0.7824, 0.6574, 0.75, 0.6574, 0.625, 0.6574, 0.625, 0.6574, 0.75, 0.6875, 0.625, 0.6875, 0.75, 0.6875, 0.75, 0.6875, 0.625, 0.625, 0.4676, 0.625, 0.4676, 0.625, 0.4676, 0.625, 0.4676, 0.625, 0.4676, 0.625, 0.4375, 0.625, 0.4375, 0.625, 0.4676, 0.625, 0.8125, 0.625, 0.7824, 0.625, 0.7824, 0.625, 0.8125, 0.6574, 0.625, 0.6574, 0.5, 0.6574, 0.5, 0.6574, 0.625, 0.625, 0.4676, 0.625, 0.4676, 0.625, 0.4676, 0.625, 0.4676, 0.6574, 0.625, 0.6574, 0.5, 0.6574, 0.5, 0.6574, 0.625, 0.6648, 0.625, 0.6601, 0.7047, 0.6597, 0.7009, 0.6614, 0.625, 0.6648, 0.625, 0.6778, 0.625, 0.6743, 0.6926, 0.6601, 0.7047, 0.625, 0.4676, 0.625, 0.4676, 0.625, 0.4676, 0.625, 0.4676, 0.6875, 0.5, 0.6875, 0.625, 0.6875, 0.625, 0.6875, 0.5, 0.625, 0.4676, 0.625, 0.4375, 0.625, 0.4375, 0.625, 0.4676, 0.625, 0.8125, 0.625, 0.7824, 0.625, 0.7824, 0.625, 0.8125, 0.6574, 0.625, 0.6574, 0.5, 0.6574, 0.5, 0.6574, 0.625, 0.6875, 0.625, 0.6875, 0.75, 0.6875, 0.75, 0.6875, 0.625, 0.625, 0.4676, 0.625, 0.4375, 0.625, 0.4375, 0.625, 0.4676, 0.625, 0.7824, 0.625, 0.7824, 0.625, 0.7824, 0.625, 0.7824, 0.6574, 0.75, 0.6574, 0.625, 0.6574, 0.625, 0.6574, 0.75, 0.6875, 0.5, 0.6875, 0.625, 0.6875, 0.625, 0.6875, 0.5, 0.6574, 0.625, 0.6574, 0.5, 0.6574, 0.5, 0.6574, 0.625, 0.625, 0.8125, 0.625, 0.7824, 0.625, 0.7824, 0.625, 0.8125, 0.6608, 0.5584, 0.6755, 0.5604, 0.6778, 0.625, 0.6648, 0.625, 0.6601, 0.7047, 0.6743, 0.6926, 0.6859, 0.7942, 0.6575, 0.795, 0.625, 0.7826, 0.625, 0.8103, 0.625, 0.8125, 0.625, 0.7824, 0.6875, 0.625, 0.6875, 0.75, 0.6875, 0.7484, 0.6875, 0.6282, 0.6875, 0.6282, 0.6875, 0.7484, 0.6743, 0.6926, 0.6778, 0.625, 0.6755, 0.5604, 0.6608, 0.5584, 0.6665, 0.5102, 0.6929, 0.5081, 0.625, 0.4375, 0.625, 0.4648, 0.625, 0.4676, 0.625, 0.4375, 0.6875, 0.5, 0.6875, 0.625, 0.6875, 0.6282, 0.6875, 0.5141, 0.6875, 0.5141, 0.6875, 0.6282, 0.6778, 0.625, 0.6755, 0.5604, 0.625, 0.4676, 0.625, 0.4676, 0.625, 0.4676, 0.625, 0.4676, 0.6579, 0.5153, 0.6584, 0.5166, 0.6608, 0.5584, 0.6601, 0.5665, 0.625, 0.7824, 0.625, 0.7824, 0.625, 0.7824, 0.625, 0.7826, 0.6575, 0.795, 0.6574, 0.75, 0.6597, 0.7009, 0.6601, 0.7047, 0.6574, 0.625, 0.6574, 0.5, 0.6574, 0.5169, 0.6574, 0.632, 0.6574, 0.632, 0.6574, 0.5169, 0.6601, 0.5665, 0.6614, 0.625, 0.6574, 0.75, 0.6574, 0.625, 0.6574, 0.632, 0.6574, 0.75, 0.6574, 0.75, 0.6574, 0.632, 0.6614, 0.625, 0.6597, 0.7009, 0.6608, 0.5584, 0.6648, 0.625, 0.6614, 0.625, 0.6601, 0.5665, 0.625, 0.8125, 0.625, 0.7824, 0.625, 0.7824, 0.625, 0.8125, 0.625, 0.4676, 0.625, 0.4375, 0.625, 0.4375, 0.625, 0.4676, 0.6875, 0.5, 0.6875, 0.625, 0.6875, 0.625, 0.6875, 0.5, 0.625, 0.4676, 0.625, 0.4676, 0.625, 0.4676, 0.625, 0.4676, 0.6875, 0.625, 0.6875, 0.75, 0.6875, 0.75, 0.6875, 0.625, 0.6574, 0.75, 0.6574, 0.625, 0.6574, 0.625, 0.6574, 0.75, 0.625, 0.7824, 0.625, 0.7824, 0.625, 0.7824, 0.625, 0.7824, 0.625, 0.4676, 0.625, 0.4676, 0.625, 0.4676, 0.625, 0.7779, 0.625, 0.7824, 0.625, 0.7824, 0.625, 0.7775, 0.625, 0.778, 0.625, 0.7689, 0.625, 0.7779, 0.625, 0.7775, 0.625, 0.7689, 0.6875, 0.625, 0.6875, 0.75, 0.6875, 0.75, 0.6875, 0.5, 0.6875, 0.625, 0.6875, 0.5, 0.7427, 0.6326, 0.7307, 0.75, 0.7307, 0.75, 0.7427, 0.6326, 0.6875, 0.75, 0.6875, 0.625, 0.6875, 0.625, 0.6875, 0.75, 0.6875, 0.625, 0.6875, 0.75, 0.6875, 0.75, 0.6875, 0.5, 0.6875, 0.625, 0.6875, 0.5, 0.625, 0.4375, 0.625, 0.3875, 0.625, 0.4047, 0.625, 0.4375, 0.7474, 0.75, 0.7427, 0.6326, 0.7427, 0.6326, 0.754, 0.7166, 0.625, 0.8125, 0.625, 0.8125, 0.625, 0.8125, 0.625, 0.8557, 0.625, 0.8125, 0.625, 0.8125, 0.625, 0.8557, 0.7203, 0.5, 0.7427, 0.6326, 0.7427, 0.6326, 0.7203, 0.5, 0.7203, 0.5, 0.7427, 0.6326, 0.7427, 0.6326, 0.7203, 0.5, 0.6875, 0.625, 0.6875, 0.5, 0.6875, 0.5, 0.6875, 0.625, 0.625, 0.4375, 0.625, 0.4047, 0.625, 0.4047, 0.625, 0.4375, 0.625, 0.8557, 0.625, 0.8125, 0.625, 0.8125, 0.625, 0.8557, 0.7203, 0.5, 0.7427, 0.6326, 0.7427, 0.6326, 0.7203, 0.5, 0.7427, 0.6326, 0.7307, 0.75, 0.7307, 0.75, 0.7427, 0.6326, 0.7427, 0.6326, 0.7307, 0.75, 0.7307, 0.75, 0.7427, 0.6326, 0.6875, 0.75, 0.6875, 0.625, 0.6875, 0.625, 0.6875, 0.75, 0.6875, 0.625, 0.6875, 0.5, 0.6875, 0.5, 0.6875, 0.625, 0.625, 0.4375, 0.625, 0.4047, 0.625, 0.4047, 0.625, 0.4375, 0.6875, 0.75, 0.6875, 0.625, 0.6875, 0.625, 0.6875, 0.75, 0.625, 0.4375, 0.625, 0.4047, 0.625, 0.4047, 0.625, 0.4375, 0.6875, 0.625, 0.6875, 0.5, 0.6875, 0.5, 0.6875, 0.625, 0.625, 0.8557, 0.625, 0.8125, 0.625, 0.8125, 0.625, 0.8557, 0.625, 0.4375, 0.625, 0.4047, 0.625, 0.4047, 0.625, 0.4375, 0.6875, 0.75, 0.6875, 0.625, 0.6875, 0.625, 0.6875, 0.75, 0.625, 0.8553, 0.625, 0.8129, 0.625, 0.8132, 0.625, 0.8549, 0.7427, 0.6334, 0.7307, 0.75, 0.7307, 0.75, 0.7426, 0.6342, 0.7427, 0.6326, 0.7307, 0.75, 0.7307, 0.75, 0.7427, 0.6326, 0.7203, 0.5, 0.7427, 0.6326, 0.7427, 0.6326, 0.7203, 0.5, 0.6875, 0.625, 0.6875, 0.5, 0.6875, 0.5, 0.6875, 0.625, 0.625, 0.8557, 0.625, 0.8125, 0.625, 0.8125, 0.625, 0.8557, 0.6875, 0.6258, 0.6875, 0.5019, 0.6875, 0.5037, 0.6875, 0.6267, 0.625, 0.4374, 0.625, 0.4052, 0.625, 0.4056, 0.625, 0.4374, 0.6875, 0.75, 0.6875, 0.6258, 0.6875, 0.6267, 0.6875, 0.75, 0.7207, 0.5022, 0.7427, 0.6334, 0.7426, 0.6342, 0.7211, 0.5045, 0.8125, 0.626, 0.8125, 0.7443, 0.8011, 0.7117, 0.8006, 0.6268, 0.7022, 0.627, 0.728, 0.6306, 0.718, 0.6998, 0.7061, 0.6976, 0.7211, 0.5045, 0.7426, 0.6342, 0.7421, 0.6393, 0.7235, 0.5188, 0.7235, 0.5188, 0.7421, 0.6393, 0.728, 0.6306, 0.7144, 0.558, 0.7144, 0.558, 0.7037, 0.5605, 0.6882, 0.5257, 0.7153, 0.5245, 0.625, 0.4086, 0.625, 0.4371, 0.625, 0.4374, 0.625, 0.4056, 0.7426, 0.6342, 0.7307, 0.75, 0.7307, 0.75, 0.7421, 0.6393, 0.7421, 0.6393, 0.7307, 0.75, 0.718, 0.6998, 0.728, 0.6306, 0.7061, 0.6976, 0.718, 0.6998, 0.724, 0.792, 0.6876, 0.7917, 0.625, 0.8156, 0.625, 0.8527, 0.625, 0.8549, 0.625, 0.8132, 0.7022, 0.627, 0.7061, 0.6976, 0.6875, 0.75, 0.6875, 0.6321, 0.6875, 0.6321, 0.6875, 0.75, 0.6875, 0.75, 0.6875, 0.6267, 0.7037, 0.5605, 0.7022, 0.627, 0.6875, 0.6321, 0.6875, 0.5156, 0.6875, 0.5156, 0.6875, 0.6321, 0.6875, 0.6267, 0.6875, 0.5037, 0.7037, 0.5605, 0.7144, 0.558, 0.728, 0.6306, 0.7022, 0.627, 0.7375, 0.5, 0.7427, 0.6326, 0.7203, 0.5, 0.7427, 0.6326, 0.7474, 0.75, 0.7307, 0.75, 0.754, 0.7166, 0.7427, 0.6326, 0.7427, 0.6326, 0.754, 0.7166, 0.8125, 0.625, 0.8125, 0.75, 0.8125, 0.75, 0.8125, 0.625, 0.7984, 0.5291, 0.7626, 0.5456, 0.7628, 0.4761, 0.8157, 0.4455, 0.625, 0.3875, 0.625, 0.3125, 0.625, 0.3125, 0.625, 0.3653, 0.8125, 0.625, 0.8125, 0.75, 0.8125, 0.75, 0.8125, 0.625, 0.8125, 0.5, 0.8125, 0.625, 0.8125, 0.625, 0.8125, 0.5, 0.625, 0.9375, 0.625, 0.917, 0.625, 0.9183, 0.625, 0.9375, 0.7427, 0.6326, 0.7558, 0.5326, 0.7558, 0.5326, 0.7427, 0.6326, 0.625, 0.3653, 0.625, 0.3125, 0.625, 0.3125, 0.625, 0.3653, 0.743, 0.6303, 0.7551, 0.5374, 0.7602, 0.5645, 0.7516, 0.6305, 0.7638, 0.7043, 0.7848, 0.7165, 0.7979, 0.7793, 0.766, 0.7611, 0.8125, 0.625, 0.8125, 0.75, 0.8125, 0.7443, 0.8125, 0.626, 0.7778, 0.6646, 0.7713, 0.6295, 0.7866, 0.6701, 0.7516, 0.6305, 0.7586, 0.6847, 0.7526, 0.706, 0.743, 0.6303, 0.625, 0.8914, 0.625, 0.9179, 0.625, 0.9183, 0.625, 0.8883, 0.7713, 0.6295, 0.7658, 0.6572, 0.7623, 0.6305, 0.743, 0.6303, 0.7526, 0.706, 0.754, 0.7166, 0.7427, 0.6326, 0.7427, 0.6326, 0.7558, 0.5326, 0.7551, 0.5374, 0.743, 0.6303, 0.7664, 0.5991, 0.7713, 0.6295, 0.7623, 0.6305, 0.8125, 0.5, 0.8125, 0.625, 0.8125, 0.626, 0.8125, 0.5079, 0.7664, 0.5991, 0.7825, 0.597, 0.7856, 0.6279, 0.7713, 0.6295, 0.625, 0.3157, 0.625, 0.3638, 0.625, 0.3653, 0.625, 0.3125, 0.8125, 0.625, 0.8125, 0.75, 0.8125, 0.75, 0.8125, 0.625, 0.625, 0.3653, 0.625, 0.3125, 0.625, 0.3125, 0.625, 0.3653, 0.7427, 0.6326, 0.7558, 0.5326, 0.7558, 0.5326, 0.7427, 0.6326, 0.625, 0.9375, 0.625, 0.9159, 0.625, 0.917, 0.625, 0.9375, 0.8125, 0.5, 0.8125, 0.625, 0.8125, 0.625, 0.8125, 0.5, 0.754, 0.7166, 0.7427, 0.6326, 0.7427, 0.6326, 0.754, 0.7166, 0.7866, 0.6701, 0.7856, 0.6279, 0.8006, 0.6268, 0.8011, 0.7117, 0.7658, 0.6572, 0.7778, 0.6646, 0.7848, 0.7165, 0.7638, 0.7043, 0.7623, 0.6305, 0.7658, 0.6572, 0.7586, 0.6847, 0.7516, 0.6305, 0.7664, 0.5991, 0.7623, 0.6305, 0.7516, 0.6305, 0.7602, 0.5645, 0.7856, 0.6279, 0.7825, 0.597, 0.7987, 0.5484, 0.8006, 0.6268, 0.7825, 0.597, 0.7664, 0.5991, 0.7626, 0.5456, 0.7984, 0.5291, 0.8125, 0.5079, 0.8125, 0.626, 0.8006, 0.6268, 0.7987, 0.5484, 0.625, 0.9057, 0.625, 0.9033, 0.625, 0.8739, 0.625, 0.8724, 0.625, 0.9159, 0.625, 0.9057, 0.625, 0.8724, 0.625, 0.8883, 0.625, 0.6876, 0.5955, 0.6374, 0.5971, 0.5594, 0.625, 0.625, 0.5692, 0.6729, 0.5955, 0.6374, 0.5941, 0.7008, 0.5699, 0.75, 0.8517, 0.6979, 0.8682, 0.689, 0.875, 0.75, 0.8472, 0.75, 0.87, 0.625, 0.8672, 0.5425, 0.875, 0.5152, 0.875, 0.625, 0.8682, 0.689, 0.87, 0.625, 0.875, 0.625, 0.875, 0.7469, 0.8672, 0.5425, 0.8455, 0.543, 0.8375, 0.5, 0.875, 0.5, 0.8455, 0.543, 0.8508, 0.625, 0.8457, 0.625, 0.833, 0.5, 0.8508, 0.625, 0.8517, 0.6979, 0.8447, 0.75, 0.8457, 0.625, 0.625, 1.0, 0.625, 0.9697, 0.625, 0.9697, 0.625, 1.0, 0.625, 0.25, 0.625, 0.125, 0.625, 0.125, 0.625, 0.25, 0.8457, 0.625, 0.833, 0.5, 0.833, 0.5, 0.8457, 0.625, 0.8447, 0.75, 0.8457, 0.625, 0.8457, 0.625, 0.8447, 0.75, 0.625, 0.292, 0.625, 0.25, 0.625, 0.25, 0.625, 0.292, 0.625, 0.125, 0.625, 0.0, 0.625, 0.0, 0.625, 0.125, 0.625, 1.0, 0.625, 0.9697, 0.625, 0.9697, 0.625, 1.0, 0.625, 0.25, 0.625, 0.125, 0.625, 0.125, 0.625, 0.25, 0.8457, 0.625, 0.833, 0.5, 0.833, 0.5, 0.8457, 0.625, 0.8447, 0.75, 0.8457, 0.625, 0.8457, 0.625, 0.8447, 0.75, 0.625, 0.292, 0.625, 0.25, 0.625, 0.25, 0.625, 0.292, 0.625, 0.125, 0.625, 0.0, 0.625, 0.0, 0.625, 0.125, 0.625, 0.9006, 0.625, 0.9375, 0.6104, 0.9375, 0.6104, 0.9375, 0.625, 0.9375, 0.625, 0.9697, 0.6104, 0.9375, 0.5953, 0.9375, 0.625, 0.9006, 0.625, 0.75, 0.625, 0.6876, 0.625, 0.625, 0.625, 0.625, 0.5692, 0.6729, 0.5446, 0.625, 0.5689, 0.625, 0.7203, 0.5, 0.7427, 0.6326, 0.7427, 0.6334, 0.7207, 0.5022, 0.6875, 0.75, 0.6875, 0.625, 0.6875, 0.6258, 0.6875, 0.75, 0.625, 0.4375, 0.625, 0.4047, 0.625, 0.4052, 0.625, 0.4374, 0.6875, 0.625, 0.6875, 0.5, 0.6875, 0.5019, 0.6875, 0.6258, 0.7427, 0.6326, 0.7307, 0.75, 0.7307, 0.75, 0.7427, 0.6334, 0.625, 0.8557, 0.625, 0.8125, 0.625, 0.8129, 0.625, 0.8553, 0.7979, 0.7793, 0.7848, 0.7165, 0.803, 0.7272, 0.82, 0.7918, 0.625, 0.9183, 0.625, 0.9179, 0.625, 0.9362, 0.625, 0.9375, 0.625, 0.917, 0.625, 0.9159, 0.625, 0.8883, 0.625, 0.8883, 0.7848, 0.7165, 0.7778, 0.6646, 0.7866, 0.6701, 0.803, 0.7272, 0.625, 0.9183, 0.625, 0.917, 0.625, 0.8883, 0.625, 0.8883, 0.625, 0.4676, 0.625, 0.4676, 0.625, 0.4676, 0.625, 0.4676, 0.625, 0.4676, 0.625, 0.4676, 0.5446, 0.3125, 0.5772, 0.2957, 0.6131, 0.2772, 0.5825, 0.3252, 0.5772, 0.2957, 0.5827, 0.25, 0.625, 0.25, 0.6131, 0.2772, 0.5446, 0.3904, 0.5825, 0.3252, 0.5727, 0.375, 0.6009, 0.375, 0.5955, 0.3125, 0.6074, 0.3125, 0.625, 0.8739, 0.625, 0.9033, 0.625, 0.9006, 0.625, 0.875, 0.625, 0.8125, 0.625, 0.778, 0.625, 0.7824, 0.625, 0.8125, 0.625, 0.8739, 0.625, 0.8125, 0.625, 0.8125, 0.625, 0.8724, 0.3827, 0.5929, 0.3827, 0.75, 0.3827, 0.4776, 0.3827, 0.375, 0.3827, 0.4375, 0.3827, 0.4776, 0.3827, 0.5, 0.3827, 0.5929, 0.3827, 0.4776, 0.3827, 0.25, 0.3827, 0.3125, 0.3827, 0.4776, 0.3827, 0.4375, 0.3827, 0.4676, 0.3827, 0.4776, 0.3827, 0.7824, 0.3827, 0.8125, 0.3827, 0.4776, 0.3827, 0.4676, 0.3827, 0.5, 0.3827, 0.4776, 0.3827, 0.875, 0.3827, 0.9375, 0.3827, 0.4776, 0.3827, 0.75, 0.3827, 0.7824, 0.3827, 0.4776, 0.5446, 1.0, 0.5446, 0.9375, 0.5699, 0.9375, 0.625, 0.7824, 0.625, 0.7779, 0.625, 0.75, 0.625, 0.75, 0.5446, 0.25, 0.5446, 0.125, 0.5827, 0.25, 0.625, 0.9876, 0.625, 1.0, 0.5446, 1.0, 0.5699, 0.9375, 0.5827, 0.25, 0.5446, 0.125, 0.625, 0.125, 0.625, 0.25, 0.625, 0.5, 0.625, 0.552, 0.625, 0.4676, 0.625, 0.552, 0.625, 0.4967, 0.625, 0.4676, 0.625, 1.0, 0.625, 1.0, 0.625, 0.9876, 0.625, 0.9876, 0.625, 0.9697, 0.625, 0.9697, 0.625, 0.292, 0.625, 0.292, 0.6131, 0.2772, 0.625, 0.7779, 0.625, 0.7689, 0.625, 0.75, 0.625, 0.25, 0.625, 0.292, 0.6131, 0.2772, 0.625, 0.25, 0.625, 0.8125, 0.625, 0.8125, 0.625, 0.7824, 0.625, 0.7824, 0.625, 0.7824, 0.625, 0.8125, 0.625, 0.7824, 0.625, 0.7824, 0.625, 0.7779, 0.625, 0.7824, 0.625, 0.7775, 0.625, 0.7779, 0.7658, 0.6572, 0.7713, 0.6295, 0.7778, 0.6646, 0.7713, 0.6295, 0.7856, 0.6279, 0.7866, 0.6701, 0.625, 0.9375, 0.625, 0.9006, 0.625, 0.9033, 0.625, 0.9375, 0.3849, 0.5, 0.3849, 0.5929, 0.3827, 0.5929, 0.3827, 0.5, 0.3849, 0.5929, 0.3849, 0.75, 0.3827, 0.75, 0.3827, 0.5929, 0.3849, 0.7824, 0.3849, 0.8125, 0.3827, 0.8125, 0.3827, 0.7824, 0.3849, 0.9375, 0.3849, 1.0, 0.3827, 1.0, 0.3827, 0.9375, 0.3849, 0.375, 0.3849, 0.4375, 0.3827, 0.4375, 0.3827, 0.375, 0.3849, 0.4375, 0.3849, 0.4676, 0.3827, 0.4676, 0.3827, 0.4375, 0.3849, 0.4676, 0.3849, 0.5, 0.3827, 0.5, 0.3827, 0.4676, 0.3849, 0.3125, 0.3849, 0.375, 0.3827, 0.375, 0.3827, 0.3125, 0.3849, 0.875, 0.3849, 0.9375, 0.3827, 0.9375, 0.3827, 0.875, 0.3849, 0.0, 0.3849, 0.125, 0.3827, 0.125, 0.3827, 0.0, 0.3849, 0.125, 0.3849, 0.25, 0.3827, 0.25, 0.3827, 0.125, 0.3849, 0.75, 0.3849, 0.7824, 0.3827, 0.7824, 0.3827, 0.75, 0.3849, 0.25, 0.3849, 0.3125, 0.3827, 0.3125, 0.3827, 0.25, 0.3849, 0.8125, 0.3849, 0.875, 0.3827, 0.875, 0.3827, 0.8125])
me_cube.materials.append(mat_material)
me_cube.use_remesh_preserve_volume = False
me_cube.use_remesh_preserve_attributes = False
me_cube.use_mirror_vertex_groups = False
me_cube.update()

# ---- objects
ob_hand = bpy.data.objects.new('Hand', me_cube)

# ---- transforms, parenting, visibility, modifiers, constraints
ob_hand.location = (0.0, 0.0, 1.0)
ob_hand.lock_rotations_4d = False
ob_hand.empty_display_type = 'ARROWS'
ob_hand.lineart.crease_threshold = 0.0

# ---- collection membership
col_collection.objects.link(ob_hand)

# ---- scene / render settings (as saved in the file)
scene.frame_start = 1; scene.frame_end = 250; scene.frame_set(1)
scene.render.engine = 'BLENDER_EEVEE_NEXT'
scene.cycles.use_denoising = False
scene.cycles.samples = 128
scene.cycles.sampling_pattern = 'TABULATED_SOBOL'
scene.cycles.use_adaptive_sampling = False
scene.cycles.use_light_tree = False
scene.view_settings.view_transform = 'Filmic'
bpy.context.view_layer.update()

# ---- added for rendering (the .blend has no active camera and no usable light): camera, sun
cam_auto = bpy.data.cameras.new('AutoCamera')
cam_auto.lens = 50.0
cam_auto.sensor_width = 36.0
cam_auto.clip_end = 1000.0
ob_auto_camera = bpy.data.objects.new('AutoCamera', cam_auto)
scene.collection.objects.link(ob_auto_camera)
ob_auto_camera.location = (7.27462, -10.0242, 8.62029)
ob_auto_camera.rotation_euler = (1.09748, -7.21219e-08, 0.694738)
scene.camera = ob_auto_camera
light_auto_sun = bpy.data.lights.new('AutoSun', 'SUN')
light_auto_sun.energy = 3.0
light_auto_sun.angle = 0.0523599
ob_auto_sun = bpy.data.objects.new('AutoSun', light_auto_sun)
scene.collection.objects.link(ob_auto_sun)
ob_auto_sun.rotation_euler = (0.872665, 0.174533, 0.523599)
bpy.context.view_layer.update()
